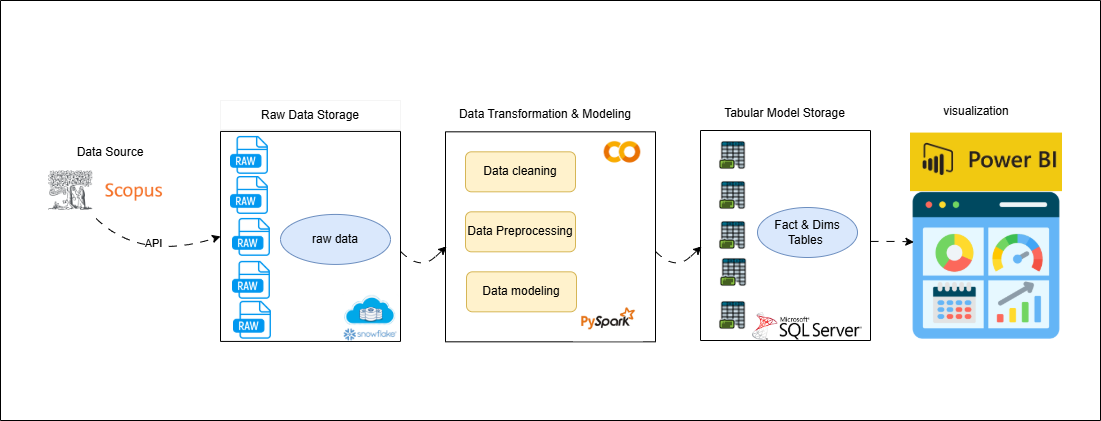

The diagram above was exported from draw.io. Its source (the exported page's mxGraphModel, read from the mxfile embedded in the PNG):
<mxGraphModel dx="1050" dy="557" grid="1" gridSize="10" guides="1" tooltips="1" connect="1" arrows="1" fold="1" page="1" pageScale="1" pageWidth="850" pageHeight="1100" math="0" shadow="0">
  <root>
    <mxCell id="0" />
    <mxCell id="1" parent="0" />
    <mxCell id="XQrDB8jUZJbUZ8DXo5Zl-44" value="Raw Data Storage" style="rounded=0;whiteSpace=wrap;html=1;strokeColor=#F5F5F5;fillStyle=cross-hatch;" parent="1" vertex="1">
      <mxGeometry x="230" y="160" width="180" height="29.07" as="geometry" />
    </mxCell>
    <mxCell id="XQrDB8jUZJbUZ8DXo5Zl-1" value="" style="shape=image;imageAspect=0;aspect=fixed;verticalLabelPosition=bottom;verticalAlign=top;image=https://library.ngu.edu.eg/sites/default/files/Online%20Databases/scopus-logo.png;" parent="1" vertex="1">
      <mxGeometry x="50" y="225.54000000000002" width="130" height="54.78" as="geometry" />
    </mxCell>
    <mxCell id="XQrDB8jUZJbUZ8DXo5Zl-5" value="" style="swimlane;startSize=0;fillColor=#dae8fc;strokeColor=#000000;" parent="1" vertex="1">
      <mxGeometry x="230" y="190.93" width="180" height="210" as="geometry" />
    </mxCell>
    <mxCell id="XQrDB8jUZJbUZ8DXo5Zl-7" value="" style="shape=image;imageAspect=0;aspect=fixed;verticalLabelPosition=bottom;verticalAlign=top;image=https://miro.medium.com/v2/resize:fit:285/1*fo4y1BMxpIUVGBHNBU8KKg.png;" parent="XQrDB8jUZJbUZ8DXo5Zl-5" vertex="1">
      <mxGeometry x="120" y="163" width="59.53" height="47" as="geometry" />
    </mxCell>
    <mxCell id="XQrDB8jUZJbUZ8DXo5Zl-15" value="raw data" style="ellipse;whiteSpace=wrap;html=1;fillColor=#dae8fc;strokeColor=#6c8ebf;" parent="XQrDB8jUZJbUZ8DXo5Zl-5" vertex="1">
      <mxGeometry x="60" y="83" width="110" height="50" as="geometry" />
    </mxCell>
    <mxCell id="XQrDB8jUZJbUZ8DXo5Zl-19" value="" style="swimlane;startSize=0;" parent="1" vertex="1">
      <mxGeometry x="455" y="191.32" width="210" height="210" as="geometry" />
    </mxCell>
    <mxCell id="XQrDB8jUZJbUZ8DXo5Zl-20" value="" style="shape=image;imageAspect=0;aspect=fixed;verticalLabelPosition=bottom;verticalAlign=top;image=https://encrypted-tbn0.gstatic.com/images?q=tbn:ANd9GcT1D7MrZ7nB1zrroLIH9AFzBTf-baZM1-it-Q&amp;s;" parent="XQrDB8jUZJbUZ8DXo5Zl-19" vertex="1">
      <mxGeometry x="147" y="2" width="60" height="36.92" as="geometry" />
    </mxCell>
    <mxCell id="XQrDB8jUZJbUZ8DXo5Zl-21" value="" style="shape=image;imageAspect=0;aspect=fixed;verticalLabelPosition=bottom;verticalAlign=top;image=https://cdn-images-1.medium.com/max/851/1*nPcdyVwgcuEZiEZiRqApug.jpeg;" parent="XQrDB8jUZJbUZ8DXo5Zl-19" vertex="1">
      <mxGeometry x="128" y="170.56" width="70" height="39.44" as="geometry" />
    </mxCell>
    <mxCell id="XQrDB8jUZJbUZ8DXo5Zl-22" value="Data cleaning" style="rounded=1;whiteSpace=wrap;html=1;fillColor=#fff2cc;strokeColor=#d6b656;" parent="XQrDB8jUZJbUZ8DXo5Zl-19" vertex="1">
      <mxGeometry x="20" y="20" width="110" height="40" as="geometry" />
    </mxCell>
    <mxCell id="XQrDB8jUZJbUZ8DXo5Zl-23" value="Data Preprocessing" style="rounded=1;whiteSpace=wrap;html=1;fillColor=#fff2cc;strokeColor=#d6b656;" parent="XQrDB8jUZJbUZ8DXo5Zl-19" vertex="1">
      <mxGeometry x="20" y="80" width="110" height="40" as="geometry" />
    </mxCell>
    <mxCell id="XQrDB8jUZJbUZ8DXo5Zl-24" value="Data modeling" style="rounded=1;whiteSpace=wrap;html=1;fillColor=#fff2cc;strokeColor=#d6b656;" parent="XQrDB8jUZJbUZ8DXo5Zl-19" vertex="1">
      <mxGeometry x="21" y="140" width="110" height="40" as="geometry" />
    </mxCell>
    <mxCell id="XQrDB8jUZJbUZ8DXo5Zl-25" value="" style="swimlane;startSize=0;" parent="1" vertex="1">
      <mxGeometry x="710" y="190" width="170" height="210" as="geometry" />
    </mxCell>
    <mxCell id="XQrDB8jUZJbUZ8DXo5Zl-26" value="" style="shape=image;imageAspect=0;aspect=fixed;verticalLabelPosition=bottom;verticalAlign=top;image=https://i0.wp.com/deepinthecode.com/wp-content/uploads/2019/01/sqlserverlogo.png?fit=1284%2C327&amp;ssl=1;" parent="XQrDB8jUZJbUZ8DXo5Zl-25" vertex="1">
      <mxGeometry x="52" y="182.06999999999996" width="110" height="27.93" as="geometry" />
    </mxCell>
    <mxCell id="XQrDB8jUZJbUZ8DXo5Zl-27" value="" style="shape=image;imageAspect=0;aspect=fixed;verticalLabelPosition=bottom;verticalAlign=top;image=https://cdn-icons-png.freepik.com/256/2289/2289375.png?semt=ais_hybrid;" parent="XQrDB8jUZJbUZ8DXo5Zl-25" vertex="1">
      <mxGeometry x="18" y="50" width="30" height="30" as="geometry" />
    </mxCell>
    <mxCell id="XQrDB8jUZJbUZ8DXo5Zl-30" value="" style="shape=image;imageAspect=0;aspect=fixed;verticalLabelPosition=bottom;verticalAlign=top;image=https://cdn-icons-png.freepik.com/256/2289/2289375.png?semt=ais_hybrid;" parent="XQrDB8jUZJbUZ8DXo5Zl-25" vertex="1">
      <mxGeometry x="19" y="127" width="30" height="30" as="geometry" />
    </mxCell>
    <mxCell id="XQrDB8jUZJbUZ8DXo5Zl-29" value="" style="shape=image;imageAspect=0;aspect=fixed;verticalLabelPosition=bottom;verticalAlign=top;image=https://cdn-icons-png.freepik.com/256/2289/2289375.png?semt=ais_hybrid;" parent="XQrDB8jUZJbUZ8DXo5Zl-25" vertex="1">
      <mxGeometry x="18" y="90" width="30" height="30" as="geometry" />
    </mxCell>
    <mxCell id="XQrDB8jUZJbUZ8DXo5Zl-28" value="" style="shape=image;imageAspect=0;aspect=fixed;verticalLabelPosition=bottom;verticalAlign=top;image=https://cdn-icons-png.freepik.com/256/2289/2289375.png?semt=ais_hybrid;" parent="XQrDB8jUZJbUZ8DXo5Zl-25" vertex="1">
      <mxGeometry x="18" y="10" width="30" height="30" as="geometry" />
    </mxCell>
    <mxCell id="XQrDB8jUZJbUZ8DXo5Zl-34" value="" style="shape=image;imageAspect=0;aspect=fixed;verticalLabelPosition=bottom;verticalAlign=top;image=https://cdn-icons-png.freepik.com/256/2289/2289375.png?semt=ais_hybrid;" parent="XQrDB8jUZJbUZ8DXo5Zl-25" vertex="1">
      <mxGeometry x="18" y="170" width="30" height="30" as="geometry" />
    </mxCell>
    <mxCell id="XQrDB8jUZJbUZ8DXo5Zl-35" value="Fact &amp;amp; Dims&lt;div&gt;Tables&amp;nbsp;&lt;/div&gt;" style="ellipse;whiteSpace=wrap;html=1;fillColor=#dae8fc;strokeColor=#6c8ebf;" parent="XQrDB8jUZJbUZ8DXo5Zl-25" vertex="1">
      <mxGeometry x="57" y="77" width="100" height="50" as="geometry" />
    </mxCell>
    <mxCell id="XQrDB8jUZJbUZ8DXo5Zl-39" value="" style="shape=image;imageAspect=0;aspect=fixed;verticalLabelPosition=bottom;verticalAlign=top;clipPath=inset(33.43% 24.33% 29.88% 22%);image=https://media.licdn.com/dms/image/v2/C4D12AQHQYUcMBSYq7A/article-cover_image-shrink_720_1280/article-cover_image-shrink_720_1280/0/1633015710869?e=2147483647&amp;v=beta&amp;t=xH_VUK_W1Dqimr-W8xesA2nME0hp2JOOqNBBcZK5YRA;" parent="1" vertex="1">
      <mxGeometry x="920" y="192.57999999999998" width="152" height="58.54" as="geometry" />
    </mxCell>
    <mxCell id="XQrDB8jUZJbUZ8DXo5Zl-40" value="" style="shape=image;imageAspect=0;aspect=fixed;verticalLabelPosition=bottom;verticalAlign=top;image=https://cdn-icons-png.flaticon.com/512/10397/10397171.png;" parent="1" vertex="1">
      <mxGeometry x="920" y="249.32" width="152" height="152" as="geometry" />
    </mxCell>
    <mxCell id="XQrDB8jUZJbUZ8DXo5Zl-43" value="Data Source" style="rounded=0;whiteSpace=wrap;html=1;strokeColor=#FFFFFF;" parent="1" vertex="1">
      <mxGeometry x="70" y="197.93" width="100" height="27.61" as="geometry" />
    </mxCell>
    <mxCell id="XQrDB8jUZJbUZ8DXo5Zl-46" value="Tabular Model Storage" style="rounded=0;whiteSpace=wrap;html=1;strokeColor=#FFFFFF;fillStyle=cross-hatch;" parent="1" vertex="1">
      <mxGeometry x="709" y="158" width="171" height="29.07" as="geometry" />
    </mxCell>
    <mxCell id="XQrDB8jUZJbUZ8DXo5Zl-52" value="" style="curved=1;endArrow=classic;html=1;rounded=0;exitX=0.428;exitY=0.958;exitDx=0;exitDy=0;exitPerimeter=0;entryX=0;entryY=0.5;entryDx=0;entryDy=0;dashed=1;dashPattern=8 8;" parent="1" source="XQrDB8jUZJbUZ8DXo5Zl-1" target="XQrDB8jUZJbUZ8DXo5Zl-5" edge="1">
      <mxGeometry width="50" height="50" relative="1" as="geometry">
        <mxPoint x="110" y="450.93" as="sourcePoint" />
        <mxPoint x="160" y="400.93" as="targetPoint" />
        <Array as="points">
          <mxPoint x="150" y="320.93" />
        </Array>
      </mxGeometry>
    </mxCell>
    <mxCell id="XQrDB8jUZJbUZ8DXo5Zl-64" value="API" style="edgeLabel;html=1;align=center;verticalAlign=middle;resizable=0;points=[];" parent="XQrDB8jUZJbUZ8DXo5Zl-52" vertex="1" connectable="0">
      <mxGeometry x="0.0863" y="14" relative="1" as="geometry">
        <mxPoint as="offset" />
      </mxGeometry>
    </mxCell>
    <mxCell id="XQrDB8jUZJbUZ8DXo5Zl-45" value="Data Transformation &amp;amp; Modeling" style="rounded=0;whiteSpace=wrap;html=1;strokeColor=#FFFFFF;fillStyle=cross-hatch;" parent="1" vertex="1">
      <mxGeometry x="455" y="160" width="200" height="28.39" as="geometry" />
    </mxCell>
    <mxCell id="XQrDB8jUZJbUZ8DXo5Zl-56" value="" style="curved=1;endArrow=classic;html=1;rounded=0;entryX=0.005;entryY=0.546;entryDx=0;entryDy=0;entryPerimeter=0;exitX=1;exitY=0.571;exitDx=0;exitDy=0;exitPerimeter=0;dashed=1;dashPattern=8 8;" parent="1" source="XQrDB8jUZJbUZ8DXo5Zl-5" target="XQrDB8jUZJbUZ8DXo5Zl-19" edge="1">
      <mxGeometry width="50" height="50" relative="1" as="geometry">
        <mxPoint x="410" y="300.93" as="sourcePoint" />
        <mxPoint x="460" y="300.93" as="targetPoint" />
        <Array as="points">
          <mxPoint x="430" y="330.93" />
          <mxPoint x="460" y="300.93" />
          <mxPoint x="440" y="320.93" />
        </Array>
      </mxGeometry>
    </mxCell>
    <mxCell id="XQrDB8jUZJbUZ8DXo5Zl-57" value="" style="curved=1;endArrow=classic;html=1;rounded=0;entryX=0.005;entryY=0.546;entryDx=0;entryDy=0;entryPerimeter=0;exitX=1;exitY=0.571;exitDx=0;exitDy=0;exitPerimeter=0;dashed=1;dashPattern=8 8;" parent="1" edge="1">
      <mxGeometry width="50" height="50" relative="1" as="geometry">
        <mxPoint x="665" y="310.93" as="sourcePoint" />
        <mxPoint x="711" y="305.93" as="targetPoint" />
        <Array as="points">
          <mxPoint x="685" y="330.93" />
          <mxPoint x="715" y="300.93" />
          <mxPoint x="695" y="320.93" />
        </Array>
      </mxGeometry>
    </mxCell>
    <mxCell id="XQrDB8jUZJbUZ8DXo5Zl-63" value="" style="endArrow=classic;html=1;rounded=0;entryX=0.022;entryY=0.344;entryDx=0;entryDy=0;entryPerimeter=0;dashed=1;dashPattern=8 8;" parent="1" target="XQrDB8jUZJbUZ8DXo5Zl-40" edge="1">
      <mxGeometry width="50" height="50" relative="1" as="geometry">
        <mxPoint x="880" y="300.93" as="sourcePoint" />
        <mxPoint x="930" y="250.93" as="targetPoint" />
        <Array as="points">
          <mxPoint x="910" y="300.93" />
        </Array>
      </mxGeometry>
    </mxCell>
    <mxCell id="XQrDB8jUZJbUZ8DXo5Zl-65" value="" style="swimlane;startSize=0;" parent="1" vertex="1">
      <mxGeometry x="10" y="60" width="1100" height="420" as="geometry" />
    </mxCell>
    <mxCell id="XQrDB8jUZJbUZ8DXo5Zl-72" value="" style="shape=image;imageAspect=0;aspect=fixed;verticalLabelPosition=bottom;verticalAlign=top;image=https://cdn-icons-png.flaticon.com/512/11633/11633561.png;" parent="XQrDB8jUZJbUZ8DXo5Zl-65" vertex="1">
      <mxGeometry x="230" y="135.93" width="37.93" height="37.93" as="geometry" />
    </mxCell>
    <mxCell id="XQrDB8jUZJbUZ8DXo5Zl-73" value="" style="shape=image;imageAspect=0;aspect=fixed;verticalLabelPosition=bottom;verticalAlign=top;image=https://cdn-icons-png.flaticon.com/512/11633/11633561.png;" parent="XQrDB8jUZJbUZ8DXo5Zl-65" vertex="1">
      <mxGeometry x="230" y="176" width="37.93" height="37.93" as="geometry" />
    </mxCell>
    <mxCell id="XQrDB8jUZJbUZ8DXo5Zl-74" value="" style="shape=image;imageAspect=0;aspect=fixed;verticalLabelPosition=bottom;verticalAlign=top;image=https://cdn-icons-png.flaticon.com/512/11633/11633561.png;" parent="XQrDB8jUZJbUZ8DXo5Zl-65" vertex="1">
      <mxGeometry x="232" y="217.93" width="37.93" height="37.93" as="geometry" />
    </mxCell>
    <mxCell id="XQrDB8jUZJbUZ8DXo5Zl-75" value="" style="shape=image;imageAspect=0;aspect=fixed;verticalLabelPosition=bottom;verticalAlign=top;image=https://cdn-icons-png.flaticon.com/512/11633/11633561.png;" parent="XQrDB8jUZJbUZ8DXo5Zl-65" vertex="1">
      <mxGeometry x="232" y="260.86" width="37.93" height="37.93" as="geometry" />
    </mxCell>
    <mxCell id="XQrDB8jUZJbUZ8DXo5Zl-76" value="" style="shape=image;imageAspect=0;aspect=fixed;verticalLabelPosition=bottom;verticalAlign=top;image=https://cdn-icons-png.flaticon.com/512/11633/11633561.png;" parent="XQrDB8jUZJbUZ8DXo5Zl-65" vertex="1">
      <mxGeometry x="233" y="300.79" width="37.93" height="37.93" as="geometry" />
    </mxCell>
    <mxCell id="XQrDB8jUZJbUZ8DXo5Zl-47" value="visualization" style="rounded=0;whiteSpace=wrap;html=1;strokeColor=#FFFFFF;fillStyle=cross-hatch;" parent="XQrDB8jUZJbUZ8DXo5Zl-65" vertex="1">
      <mxGeometry x="900" y="91.68" width="152" height="38.39" as="geometry" />
    </mxCell>
  </root>
</mxGraphModel>